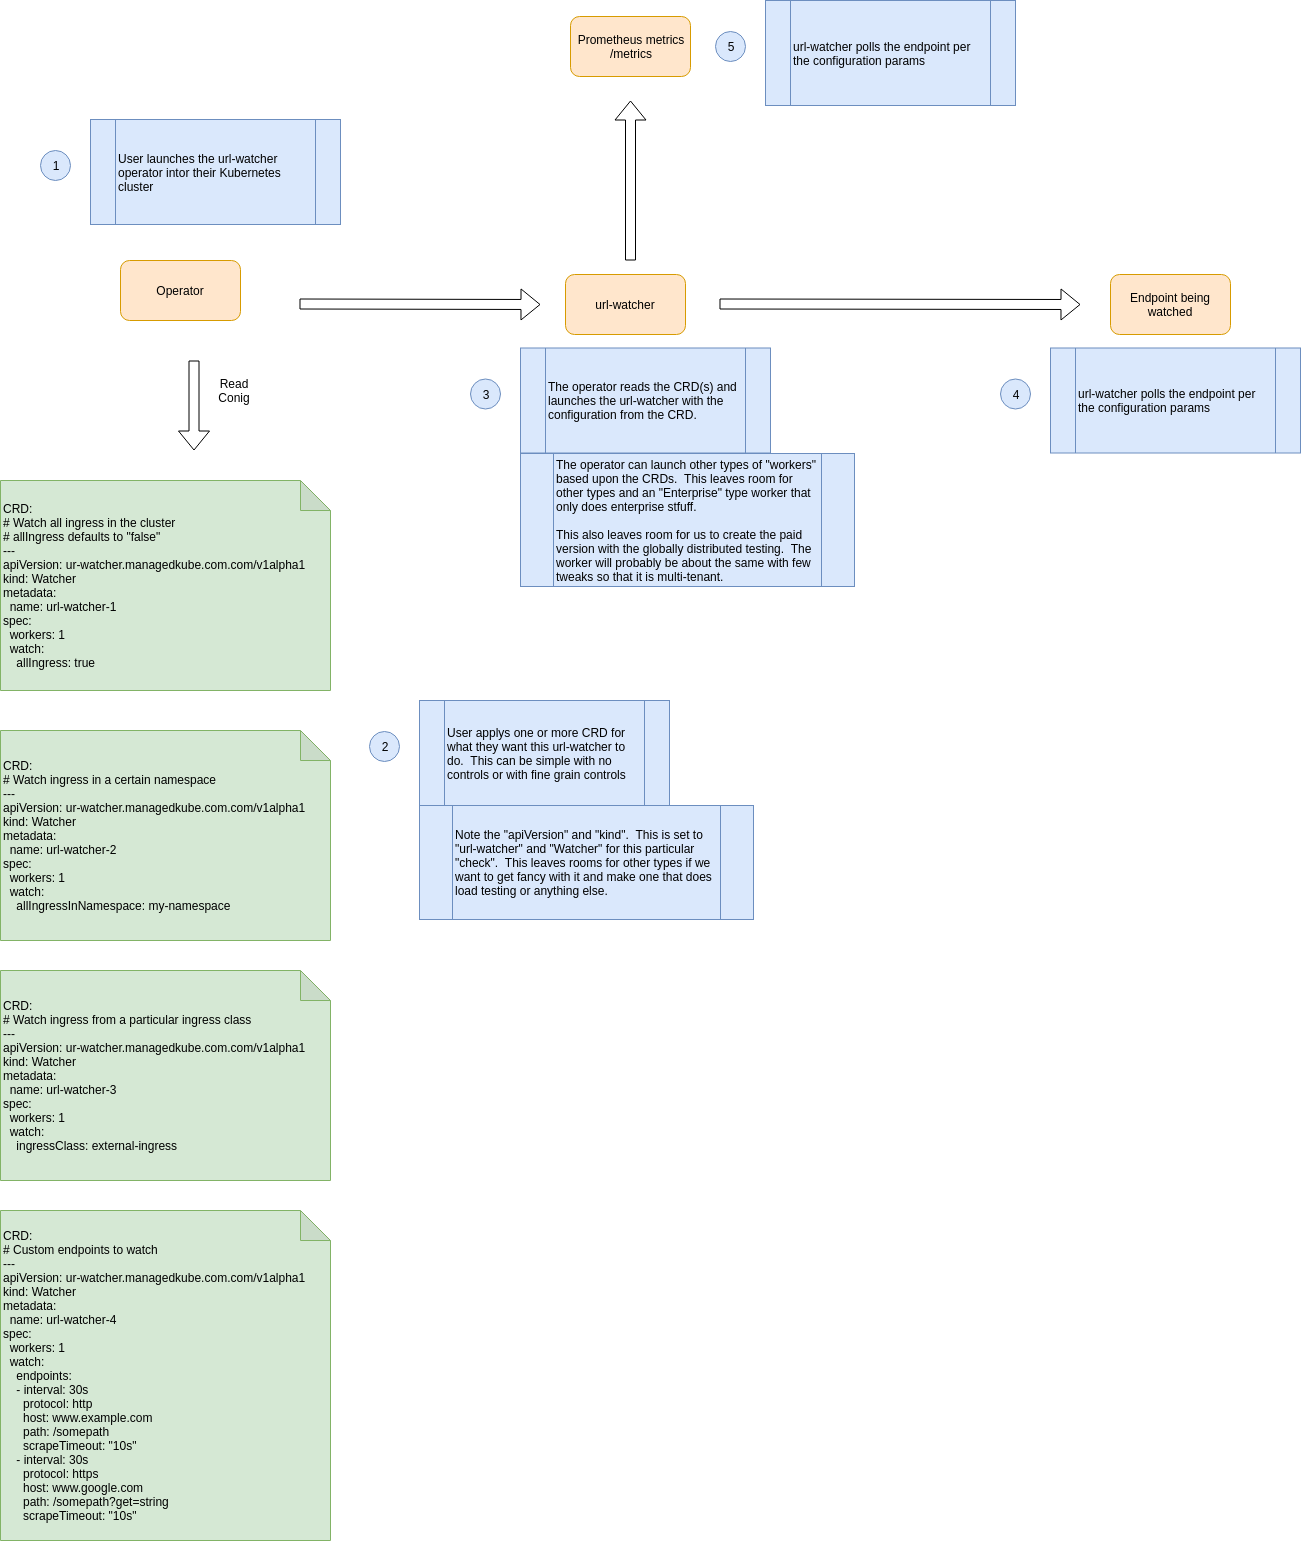

The diagram above was exported from draw.io. Its source (the exported page's mxGraphModel, read from the mxfile embedded in the PNG):
<mxGraphModel dx="1408" dy="1911" grid="0" gridSize="10" guides="1" tooltips="1" connect="1" arrows="1" fold="1" page="1" pageScale="1" pageWidth="850" pageHeight="1100" math="0" shadow="0">
  <root>
    <mxCell id="0" />
    <mxCell id="1" parent="0" />
    <mxCell id="k2xJpYJkz2LoHE41bpTK-1" value="Operator" style="rounded=1;whiteSpace=wrap;html=1;fillColor=#ffe6cc;strokeColor=#d79b00;" parent="1" vertex="1">
      <mxGeometry x="130" y="130" width="120" height="60" as="geometry" />
    </mxCell>
    <mxCell id="k2xJpYJkz2LoHE41bpTK-2" value="url-watcher" style="rounded=1;whiteSpace=wrap;html=1;fillColor=#ffe6cc;strokeColor=#d79b00;" parent="1" vertex="1">
      <mxGeometry x="575" y="144" width="120" height="60" as="geometry" />
    </mxCell>
    <mxCell id="k2xJpYJkz2LoHE41bpTK-8" value="" style="shape=flexArrow;endArrow=classic;html=1;" parent="1" edge="1">
      <mxGeometry width="50" height="50" relative="1" as="geometry">
        <mxPoint x="203.5" y="230" as="sourcePoint" />
        <mxPoint x="203.5" y="320" as="targetPoint" />
      </mxGeometry>
    </mxCell>
    <mxCell id="k2xJpYJkz2LoHE41bpTK-9" value="Read Conig" style="text;html=1;strokeColor=none;fillColor=none;align=center;verticalAlign=middle;whiteSpace=wrap;rounded=0;" parent="1" vertex="1">
      <mxGeometry x="224" y="250" width="40" height="20" as="geometry" />
    </mxCell>
    <mxCell id="y_fQIaS7YwZUk4gelz1r-1" value="&lt;div&gt;CRD:&lt;/div&gt;&lt;div&gt;&lt;div&gt;# Watch all ingress in the cluster&lt;/div&gt;&lt;div&gt;# allIngress defaults to &quot;false&quot;&lt;/div&gt;&lt;div&gt;---&lt;/div&gt;&lt;div&gt;apiVersion: ur-watcher.managedkube.com.com/v1alpha1&lt;/div&gt;&lt;div&gt;kind: Watcher&lt;/div&gt;&lt;div&gt;metadata:&lt;/div&gt;&lt;div&gt;&amp;nbsp; name: url-watcher-1&lt;/div&gt;&lt;div&gt;spec:&lt;/div&gt;&lt;div&gt;&amp;nbsp; workers: 1&lt;/div&gt;&lt;div&gt;&amp;nbsp; watch:&lt;/div&gt;&lt;div&gt;&amp;nbsp; &amp;nbsp; allIngress: true&lt;/div&gt;&lt;/div&gt;" style="shape=note;whiteSpace=wrap;html=1;backgroundOutline=1;darkOpacity=0.05;align=left;fillColor=#d5e8d4;strokeColor=#82b366;" parent="1" vertex="1">
      <mxGeometry x="10" y="350" width="330" height="210" as="geometry" />
    </mxCell>
    <mxCell id="y_fQIaS7YwZUk4gelz1r-2" value="&lt;div&gt;CRD:&lt;/div&gt;&lt;div&gt;&lt;div&gt;# Watch ingress in a certain namespace&lt;/div&gt;&lt;div&gt;---&lt;/div&gt;&lt;div&gt;apiVersion: ur-watcher.managedkube.com.com/v1alpha1&lt;/div&gt;&lt;div&gt;kind: Watcher&lt;/div&gt;&lt;div&gt;metadata:&lt;/div&gt;&lt;div&gt;&amp;nbsp; name: url-watcher-2&lt;/div&gt;&lt;div&gt;spec:&lt;/div&gt;&lt;div&gt;&amp;nbsp; workers: 1&lt;/div&gt;&lt;div&gt;&amp;nbsp; watch:&lt;/div&gt;&lt;div&gt;&amp;nbsp; &amp;nbsp; allIngressInNamespace: my-namespace&lt;/div&gt;&lt;/div&gt;" style="shape=note;whiteSpace=wrap;html=1;backgroundOutline=1;darkOpacity=0.05;align=left;fillColor=#d5e8d4;strokeColor=#82b366;" parent="1" vertex="1">
      <mxGeometry x="10" y="600" width="330" height="210" as="geometry" />
    </mxCell>
    <mxCell id="y_fQIaS7YwZUk4gelz1r-3" value="&lt;div&gt;CRD:&lt;/div&gt;&lt;div&gt;&lt;div&gt;# Watch ingress from a particular ingress class&lt;/div&gt;&lt;div&gt;---&lt;/div&gt;&lt;div&gt;apiVersion: ur-watcher.managedkube.com.com/v1alpha1&lt;/div&gt;&lt;div&gt;kind: Watcher&lt;/div&gt;&lt;div&gt;metadata:&lt;/div&gt;&lt;div&gt;&amp;nbsp; name: url-watcher-3&lt;/div&gt;&lt;div&gt;spec:&lt;/div&gt;&lt;div&gt;&amp;nbsp; workers: 1&lt;/div&gt;&lt;div&gt;&amp;nbsp; watch:&lt;/div&gt;&lt;div&gt;&amp;nbsp; &amp;nbsp; ingressClass: external-ingress&lt;/div&gt;&lt;/div&gt;" style="shape=note;whiteSpace=wrap;html=1;backgroundOutline=1;darkOpacity=0.05;align=left;fillColor=#d5e8d4;strokeColor=#82b366;" parent="1" vertex="1">
      <mxGeometry x="10" y="840" width="330" height="210" as="geometry" />
    </mxCell>
    <mxCell id="y_fQIaS7YwZUk4gelz1r-4" value="&lt;div&gt;CRD:&lt;/div&gt;&lt;div&gt;&lt;div&gt;# Custom endpoints to watch&lt;/div&gt;&lt;div&gt;---&lt;/div&gt;&lt;div&gt;apiVersion: ur-watcher.managedkube.com.com/v1alpha1&lt;/div&gt;&lt;div&gt;kind: Watcher&lt;/div&gt;&lt;div&gt;metadata:&lt;/div&gt;&lt;div&gt;&amp;nbsp; name: url-watcher-4&lt;/div&gt;&lt;div&gt;spec:&lt;/div&gt;&lt;div&gt;&amp;nbsp; workers: 1&lt;/div&gt;&lt;div&gt;&amp;nbsp; watch:&lt;/div&gt;&lt;div&gt;&amp;nbsp; &amp;nbsp; endpoints:&lt;/div&gt;&lt;div&gt;&amp;nbsp; &amp;nbsp; - interval: 30s&lt;/div&gt;&lt;div&gt;&amp;nbsp; &amp;nbsp; &amp;nbsp; protocol: http&lt;/div&gt;&lt;div&gt;&amp;nbsp; &amp;nbsp; &amp;nbsp; host: www.example.com&lt;/div&gt;&lt;div&gt;&amp;nbsp; &amp;nbsp; &amp;nbsp; path: /somepath&lt;/div&gt;&lt;div&gt;&amp;nbsp; &amp;nbsp; &amp;nbsp; scrapeTimeout: &quot;10s&quot;&lt;/div&gt;&lt;div&gt;&amp;nbsp; &amp;nbsp; - interval: 30s&lt;/div&gt;&lt;div&gt;&amp;nbsp; &amp;nbsp; &amp;nbsp; protocol: https&lt;/div&gt;&lt;div&gt;&amp;nbsp; &amp;nbsp; &amp;nbsp; host: www.google.com&lt;/div&gt;&lt;div&gt;&amp;nbsp; &amp;nbsp; &amp;nbsp; path: /somepath?get=string&lt;/div&gt;&lt;div&gt;&amp;nbsp; &amp;nbsp; &amp;nbsp; scrapeTimeout: &quot;10s&quot;&lt;/div&gt;&lt;/div&gt;" style="shape=note;whiteSpace=wrap;html=1;backgroundOutline=1;darkOpacity=0.05;align=left;fillColor=#d5e8d4;strokeColor=#82b366;" parent="1" vertex="1">
      <mxGeometry x="10" y="1080" width="330" height="330" as="geometry" />
    </mxCell>
    <mxCell id="y_fQIaS7YwZUk4gelz1r-5" value="1" style="ellipse;whiteSpace=wrap;html=1;aspect=fixed;fillColor=#dae8fc;strokeColor=#6c8ebf;" parent="1" vertex="1">
      <mxGeometry x="50" y="20" width="30" height="30" as="geometry" />
    </mxCell>
    <mxCell id="y_fQIaS7YwZUk4gelz1r-6" value="&lt;div&gt;User launches the url-watcher operator intor their Kubernetes cluster&lt;/div&gt;" style="shape=process;whiteSpace=wrap;html=1;backgroundOutline=1;align=left;fillColor=#dae8fc;strokeColor=#6c8ebf;" parent="1" vertex="1">
      <mxGeometry x="100" y="-11" width="250" height="105" as="geometry" />
    </mxCell>
    <mxCell id="y_fQIaS7YwZUk4gelz1r-7" value="2" style="ellipse;whiteSpace=wrap;html=1;aspect=fixed;fillColor=#dae8fc;strokeColor=#6c8ebf;" parent="1" vertex="1">
      <mxGeometry x="379" y="601" width="30" height="30" as="geometry" />
    </mxCell>
    <mxCell id="y_fQIaS7YwZUk4gelz1r-8" value="&lt;div&gt;User applys one or more CRD for what they want this url-watcher to do.&amp;nbsp; This can be simple with no controls or with fine grain controls&lt;/div&gt;" style="shape=process;whiteSpace=wrap;html=1;backgroundOutline=1;align=left;fillColor=#dae8fc;strokeColor=#6c8ebf;" parent="1" vertex="1">
      <mxGeometry x="429" y="570" width="250" height="105" as="geometry" />
    </mxCell>
    <mxCell id="y_fQIaS7YwZUk4gelz1r-9" style="edgeStyle=orthogonalEdgeStyle;rounded=0;orthogonalLoop=1;jettySize=auto;html=1;exitX=0.5;exitY=1;exitDx=0;exitDy=0;" parent="1" source="k2xJpYJkz2LoHE41bpTK-2" target="k2xJpYJkz2LoHE41bpTK-2" edge="1">
      <mxGeometry relative="1" as="geometry" />
    </mxCell>
    <mxCell id="y_fQIaS7YwZUk4gelz1r-10" value="" style="shape=flexArrow;endArrow=classic;html=1;" parent="1" edge="1">
      <mxGeometry width="50" height="50" relative="1" as="geometry">
        <mxPoint x="309" y="173.5" as="sourcePoint" />
        <mxPoint x="550" y="174" as="targetPoint" />
      </mxGeometry>
    </mxCell>
    <mxCell id="y_fQIaS7YwZUk4gelz1r-12" value="3" style="ellipse;whiteSpace=wrap;html=1;aspect=fixed;fillColor=#dae8fc;strokeColor=#6c8ebf;" parent="1" vertex="1">
      <mxGeometry x="480" y="248.5" width="30" height="30" as="geometry" />
    </mxCell>
    <mxCell id="y_fQIaS7YwZUk4gelz1r-13" value="&lt;div&gt;The operator reads the CRD(s) and launches the url-watcher with the configuration from the CRD.&lt;/div&gt;" style="shape=process;whiteSpace=wrap;html=1;backgroundOutline=1;align=left;fillColor=#dae8fc;strokeColor=#6c8ebf;" parent="1" vertex="1">
      <mxGeometry x="530" y="217.5" width="250" height="105" as="geometry" />
    </mxCell>
    <mxCell id="y_fQIaS7YwZUk4gelz1r-14" value="Endpoint being watched" style="rounded=1;whiteSpace=wrap;html=1;fillColor=#ffe6cc;strokeColor=#d79b00;" parent="1" vertex="1">
      <mxGeometry x="1120" y="144" width="120" height="60" as="geometry" />
    </mxCell>
    <mxCell id="y_fQIaS7YwZUk4gelz1r-15" value="4" style="ellipse;whiteSpace=wrap;html=1;aspect=fixed;fillColor=#dae8fc;strokeColor=#6c8ebf;" parent="1" vertex="1">
      <mxGeometry x="1010" y="248.5" width="30" height="30" as="geometry" />
    </mxCell>
    <mxCell id="y_fQIaS7YwZUk4gelz1r-16" value="&lt;div&gt;url-watcher polls the endpoint per the configuration params&lt;/div&gt;" style="shape=process;whiteSpace=wrap;html=1;backgroundOutline=1;align=left;fillColor=#dae8fc;strokeColor=#6c8ebf;" parent="1" vertex="1">
      <mxGeometry x="1060" y="217.5" width="250" height="105" as="geometry" />
    </mxCell>
    <mxCell id="y_fQIaS7YwZUk4gelz1r-17" value="" style="shape=flexArrow;endArrow=classic;html=1;" parent="1" edge="1">
      <mxGeometry width="50" height="50" relative="1" as="geometry">
        <mxPoint x="729" y="173.5" as="sourcePoint" />
        <mxPoint x="1090" y="174" as="targetPoint" />
      </mxGeometry>
    </mxCell>
    <mxCell id="y_fQIaS7YwZUk4gelz1r-19" value="5" style="ellipse;whiteSpace=wrap;html=1;aspect=fixed;fillColor=#dae8fc;strokeColor=#6c8ebf;" parent="1" vertex="1">
      <mxGeometry x="725" y="-99" width="30" height="30" as="geometry" />
    </mxCell>
    <mxCell id="y_fQIaS7YwZUk4gelz1r-20" value="&lt;div&gt;url-watcher polls the endpoint per the configuration params&lt;/div&gt;" style="shape=process;whiteSpace=wrap;html=1;backgroundOutline=1;align=left;fillColor=#dae8fc;strokeColor=#6c8ebf;" parent="1" vertex="1">
      <mxGeometry x="775" y="-130" width="250" height="105" as="geometry" />
    </mxCell>
    <mxCell id="y_fQIaS7YwZUk4gelz1r-21" value="Prometheus metrics&lt;br&gt;/metrics" style="rounded=1;whiteSpace=wrap;html=1;fillColor=#ffe6cc;strokeColor=#d79b00;" parent="1" vertex="1">
      <mxGeometry x="580" y="-114" width="120" height="60" as="geometry" />
    </mxCell>
    <mxCell id="y_fQIaS7YwZUk4gelz1r-22" value="" style="shape=flexArrow;endArrow=classic;html=1;" parent="1" edge="1">
      <mxGeometry width="50" height="50" relative="1" as="geometry">
        <mxPoint x="640" y="130" as="sourcePoint" />
        <mxPoint x="640" y="-30" as="targetPoint" />
      </mxGeometry>
    </mxCell>
    <mxCell id="HcFFxVA4vyogJK6hVmV0-1" value="&lt;div&gt;Note the &quot;apiVersion&quot; and &quot;kind&quot;.&amp;nbsp; This is set to &quot;url-watcher&quot; and &quot;Watcher&quot; for this particular &quot;check&quot;.&amp;nbsp; This leaves rooms for other types if we want to get fancy with it and make one that does load testing or anything else.&lt;/div&gt;" style="shape=process;whiteSpace=wrap;html=1;backgroundOutline=1;align=left;fillColor=#dae8fc;strokeColor=#6c8ebf;" vertex="1" parent="1">
      <mxGeometry x="429" y="675" width="334" height="114" as="geometry" />
    </mxCell>
    <mxCell id="HcFFxVA4vyogJK6hVmV0-2" value="&lt;div&gt;The operator can launch other types of &quot;workers&quot; based upon the CRDs.&amp;nbsp; This leaves room for other types and an &quot;Enterprise&quot; type worker that only does enterprise stfuff.&lt;/div&gt;&lt;div&gt;&lt;br&gt;&lt;/div&gt;&lt;div&gt;This also leaves room for us to create the paid version with the globally distributed testing.&amp;nbsp; The worker will probably be about the same with few tweaks so that it is multi-tenant.&lt;/div&gt;" style="shape=process;whiteSpace=wrap;html=1;backgroundOutline=1;align=left;fillColor=#dae8fc;strokeColor=#6c8ebf;" vertex="1" parent="1">
      <mxGeometry x="530" y="323" width="334" height="133" as="geometry" />
    </mxCell>
  </root>
</mxGraphModel>